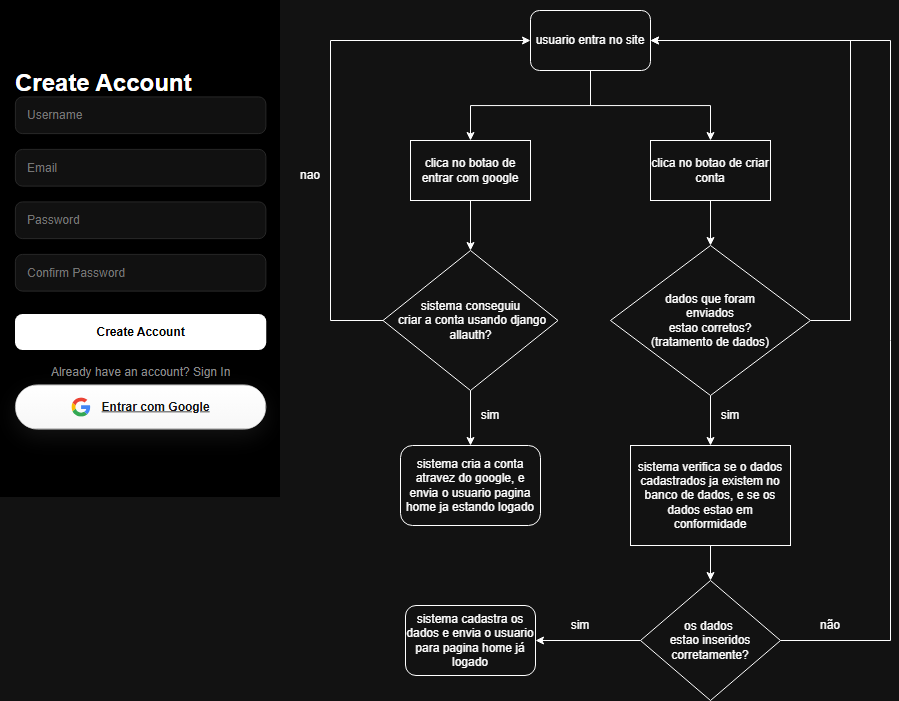

The diagram above was exported from draw.io. Its source (the exported page's mxGraphModel, read from the mxfile embedded in the PNG):
<mxGraphModel dx="1032" dy="636" grid="1" gridSize="10" guides="1" tooltips="1" connect="1" arrows="1" fold="1" page="1" pageScale="1" pageWidth="827" pageHeight="1169" math="0" shadow="0">
  <root>
    <mxCell id="0" />
    <mxCell id="1" parent="0" />
    <mxCell id="buWIjZDsIphwjtV8vLCW-1" parent="1" style="shape=image;verticalLabelPosition=bottom;labelBackgroundColor=default;verticalAlign=top;aspect=fixed;imageAspect=0;image=data:image/png,(base64 omitted: 21944 chars);" value="" vertex="1">
      <mxGeometry height="497" width="280" x="30" y="40" as="geometry" />
    </mxCell>
    <mxCell id="buWIjZDsIphwjtV8vLCW-5" edge="1" parent="1" source="buWIjZDsIphwjtV8vLCW-2" style="edgeStyle=orthogonalEdgeStyle;rounded=0;orthogonalLoop=1;jettySize=auto;html=1;" target="buWIjZDsIphwjtV8vLCW-3">
      <mxGeometry relative="1" as="geometry" />
    </mxCell>
    <mxCell id="buWIjZDsIphwjtV8vLCW-6" edge="1" parent="1" source="buWIjZDsIphwjtV8vLCW-2" style="edgeStyle=orthogonalEdgeStyle;rounded=0;orthogonalLoop=1;jettySize=auto;html=1;" target="buWIjZDsIphwjtV8vLCW-4">
      <mxGeometry relative="1" as="geometry" />
    </mxCell>
    <mxCell id="buWIjZDsIphwjtV8vLCW-2" parent="1" style="rounded=1;whiteSpace=wrap;html=1;" value="usuario entra no site" vertex="1">
      <mxGeometry height="60" width="120" x="560" y="50" as="geometry" />
    </mxCell>
    <mxCell id="buWIjZDsIphwjtV8vLCW-8" edge="1" parent="1" source="buWIjZDsIphwjtV8vLCW-9" style="edgeStyle=orthogonalEdgeStyle;rounded=0;orthogonalLoop=1;jettySize=auto;html=1;" target="buWIjZDsIphwjtV8vLCW-7">
      <mxGeometry relative="1" as="geometry" />
    </mxCell>
    <mxCell id="buWIjZDsIphwjtV8vLCW-3" parent="1" style="rounded=0;whiteSpace=wrap;html=1;" value="clica no botao de entrar com google" vertex="1">
      <mxGeometry height="60" width="120" x="440" y="180" as="geometry" />
    </mxCell>
    <mxCell id="buWIjZDsIphwjtV8vLCW-17" edge="1" parent="1" source="buWIjZDsIphwjtV8vLCW-4" style="edgeStyle=orthogonalEdgeStyle;rounded=0;orthogonalLoop=1;jettySize=auto;html=1;" target="buWIjZDsIphwjtV8vLCW-16">
      <mxGeometry relative="1" as="geometry" />
    </mxCell>
    <mxCell id="buWIjZDsIphwjtV8vLCW-4" parent="1" style="rounded=0;whiteSpace=wrap;html=1;" value="clica no botao de criar conta" vertex="1">
      <mxGeometry height="60" width="120" x="680" y="180" as="geometry" />
    </mxCell>
    <mxCell id="buWIjZDsIphwjtV8vLCW-7" parent="1" style="rounded=1;whiteSpace=wrap;html=1;" value="sistema cria a conta atravez do google, e envia o usuario pagina home ja estando logado" vertex="1">
      <mxGeometry height="80" width="140" x="430" y="485" as="geometry" />
    </mxCell>
    <mxCell id="buWIjZDsIphwjtV8vLCW-10" edge="1" parent="1" source="buWIjZDsIphwjtV8vLCW-3" style="edgeStyle=orthogonalEdgeStyle;rounded=0;orthogonalLoop=1;jettySize=auto;html=1;" target="buWIjZDsIphwjtV8vLCW-9" value="">
      <mxGeometry relative="1" as="geometry">
        <mxPoint x="500" y="240" as="sourcePoint" />
        <mxPoint x="500" y="370" as="targetPoint" />
      </mxGeometry>
    </mxCell>
    <mxCell id="buWIjZDsIphwjtV8vLCW-14" edge="1" parent="1" source="buWIjZDsIphwjtV8vLCW-9" style="edgeStyle=orthogonalEdgeStyle;rounded=0;orthogonalLoop=1;jettySize=auto;html=1;entryX=0;entryY=0.5;entryDx=0;entryDy=0;" target="buWIjZDsIphwjtV8vLCW-2">
      <mxGeometry relative="1" as="geometry">
        <Array as="points">
          <mxPoint x="360" y="360" />
          <mxPoint x="360" y="80" />
        </Array>
      </mxGeometry>
    </mxCell>
    <mxCell id="buWIjZDsIphwjtV8vLCW-9" parent="1" style="rhombus;whiteSpace=wrap;html=1;" value="sistema conseguiu&lt;div&gt;&amp;nbsp;criar a conta usando django allauth?&lt;/div&gt;" vertex="1">
      <mxGeometry height="140" width="175" x="412.5" y="290" as="geometry" />
    </mxCell>
    <mxCell id="buWIjZDsIphwjtV8vLCW-11" parent="1" style="text;html=1;whiteSpace=wrap;strokeColor=none;fillColor=none;align=center;verticalAlign=middle;rounded=0;" value="sim" vertex="1">
      <mxGeometry height="30" width="60" x="490" y="440" as="geometry" />
    </mxCell>
    <mxCell id="buWIjZDsIphwjtV8vLCW-15" parent="1" style="text;html=1;whiteSpace=wrap;strokeColor=none;fillColor=none;align=center;verticalAlign=middle;rounded=0;" value="nao" vertex="1">
      <mxGeometry height="30" width="60" x="310" y="200" as="geometry" />
    </mxCell>
    <mxCell id="buWIjZDsIphwjtV8vLCW-18" edge="1" parent="1" source="buWIjZDsIphwjtV8vLCW-16" style="edgeStyle=orthogonalEdgeStyle;rounded=0;orthogonalLoop=1;jettySize=auto;html=1;entryX=1;entryY=0.5;entryDx=0;entryDy=0;" target="buWIjZDsIphwjtV8vLCW-2">
      <mxGeometry relative="1" as="geometry">
        <Array as="points">
          <mxPoint x="880" y="360" />
          <mxPoint x="880" y="80" />
        </Array>
      </mxGeometry>
    </mxCell>
    <mxCell id="buWIjZDsIphwjtV8vLCW-20" edge="1" parent="1" source="buWIjZDsIphwjtV8vLCW-16" style="edgeStyle=orthogonalEdgeStyle;rounded=0;orthogonalLoop=1;jettySize=auto;html=1;" target="buWIjZDsIphwjtV8vLCW-19">
      <mxGeometry relative="1" as="geometry" />
    </mxCell>
    <mxCell id="buWIjZDsIphwjtV8vLCW-16" parent="1" style="rhombus;whiteSpace=wrap;html=1;" value="dados que foram&lt;div&gt;&amp;nbsp;enviados&amp;nbsp;&lt;/div&gt;&lt;div&gt;estao corretos?&lt;/div&gt;&lt;div&gt;(tratamento de dados)&lt;/div&gt;" vertex="1">
      <mxGeometry height="150" width="200" x="640" y="285" as="geometry" />
    </mxCell>
    <mxCell id="buWIjZDsIphwjtV8vLCW-23" edge="1" parent="1" source="buWIjZDsIphwjtV8vLCW-19" style="edgeStyle=orthogonalEdgeStyle;rounded=0;orthogonalLoop=1;jettySize=auto;html=1;" target="buWIjZDsIphwjtV8vLCW-22">
      <mxGeometry relative="1" as="geometry" />
    </mxCell>
    <mxCell id="buWIjZDsIphwjtV8vLCW-19" parent="1" style="rounded=0;whiteSpace=wrap;html=1;" value="sistema verifica se o dados cadastrados ja existem no banco de dados, e se os dados estao em conformidade" vertex="1">
      <mxGeometry height="100" width="160" x="660" y="485" as="geometry" />
    </mxCell>
    <mxCell id="buWIjZDsIphwjtV8vLCW-21" parent="1" style="text;html=1;whiteSpace=wrap;strokeColor=none;fillColor=none;align=center;verticalAlign=middle;rounded=0;" value="sim" vertex="1">
      <mxGeometry height="30" width="60" x="730" y="440" as="geometry" />
    </mxCell>
    <mxCell id="buWIjZDsIphwjtV8vLCW-24" edge="1" parent="1" source="buWIjZDsIphwjtV8vLCW-22" style="edgeStyle=orthogonalEdgeStyle;rounded=0;orthogonalLoop=1;jettySize=auto;html=1;entryX=1;entryY=0.5;entryDx=0;entryDy=0;" target="buWIjZDsIphwjtV8vLCW-2">
      <mxGeometry relative="1" as="geometry">
        <Array as="points">
          <mxPoint x="920" y="680" />
          <mxPoint x="920" y="80" />
        </Array>
      </mxGeometry>
    </mxCell>
    <mxCell id="buWIjZDsIphwjtV8vLCW-27" edge="1" parent="1" source="buWIjZDsIphwjtV8vLCW-22" style="edgeStyle=orthogonalEdgeStyle;rounded=0;orthogonalLoop=1;jettySize=auto;html=1;entryX=1;entryY=0.5;entryDx=0;entryDy=0;" target="buWIjZDsIphwjtV8vLCW-26">
      <mxGeometry relative="1" as="geometry" />
    </mxCell>
    <mxCell id="buWIjZDsIphwjtV8vLCW-22" parent="1" style="rhombus;whiteSpace=wrap;html=1;" value="os dados&amp;nbsp;&lt;div&gt;estao inseridos corretamente?&lt;/div&gt;" vertex="1">
      <mxGeometry height="120" width="140" x="670" y="620" as="geometry" />
    </mxCell>
    <mxCell id="buWIjZDsIphwjtV8vLCW-25" parent="1" style="text;html=1;whiteSpace=wrap;strokeColor=none;fillColor=none;align=center;verticalAlign=middle;rounded=0;" value="não" vertex="1">
      <mxGeometry height="30" width="60" x="830" y="650" as="geometry" />
    </mxCell>
    <mxCell id="buWIjZDsIphwjtV8vLCW-26" parent="1" style="rounded=1;whiteSpace=wrap;html=1;" value="sistema cadastra os dados e envia o usuario para pagina home já logado" vertex="1">
      <mxGeometry height="70" width="130" x="435" y="645" as="geometry" />
    </mxCell>
    <mxCell id="buWIjZDsIphwjtV8vLCW-28" parent="1" style="text;html=1;whiteSpace=wrap;strokeColor=none;fillColor=none;align=center;verticalAlign=middle;rounded=0;" value="sim" vertex="1">
      <mxGeometry height="30" width="60" x="580" y="650" as="geometry" />
    </mxCell>
  </root>
</mxGraphModel>